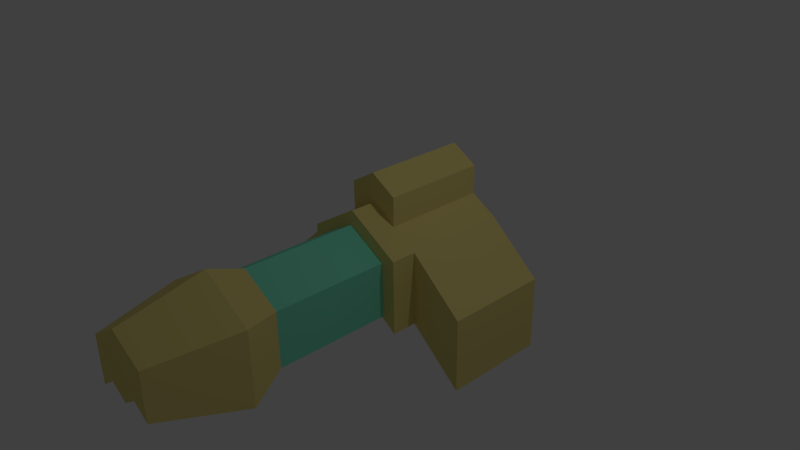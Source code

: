 # Source: LongSpaceship.blend  (saved by Blender 2.75.0; exported with 4.5.12 LTS)
import bpy
from mathutils import Matrix  # noqa: F401  (used for matrix-valued properties, if any)

bpy.ops.wm.read_factory_settings(use_empty=True)
scene = bpy.context.scene
scene.name = 'Scene'

# ---- collections
col_collection_1 = bpy.data.collections.new('Collection 1'); scene.collection.children.link(col_collection_1)

# ---- images (referenced by path relative to the original .blend; pixels are not part of the script)
import os
ASSET_DIR = os.environ.get("B2B_ASSET_DIR", "")  # directory of the original .blend (textures are referenced by path, not embedded)
HERE = os.path.dirname(os.path.abspath(__file__))  # packed textures are extracted next to this script under _unpacked/

def load_image(name, relpath, width, height, colorspace="sRGB"):
    """Load a texture the original file referenced (path relative to the .blend, or extracted next to this script)."""
    p = next((c for c in (os.path.join(HERE, relpath), os.path.join(ASSET_DIR, relpath)) if relpath and os.path.exists(c)), "")
    if p:
        img = bpy.data.images.load(p, check_existing=True)
        img.name = name
    else:  # same state as the original file: an image datablock whose file is absent (Cycles renders it pink)
        img = bpy.data.images.new(name, width, height)
        img.source = "FILE"
        img.filepath = "//" + (relpath or name)
    img.colorspace_settings.name = colorspace
    return img
img_longspaceship_png = load_image('LongSpaceShip.png', '_unpacked/LongSpaceShip.a2d12c44.png', 32, 32, 'sRGB')

# ---- materials (node trees are filled in below, after node groups)
mat_material_001 = bpy.data.materials.new('Material.001')
mat_material_001.alpha_threshold = 0.0
mat_material_001.roughness = 0.5

# ---- material node trees
mat_material_001.use_nodes = True; mat_material_001.node_tree.nodes.clear()
_N = mat_material_001.node_tree.nodes; _L = mat_material_001.node_tree.links
n0 = _N.new('ShaderNodeOutputMaterial'); n0.name = 'Material Output'; n0.location = (300, 300)
n1 = _N.new('ShaderNodeBsdfDiffuse'); n1.name = 'Diffuse BSDF'; n1.location = (10, 300)
n2 = _N.new('ShaderNodeTexImage'); n2.name = 'Image Texture'; n2.location = (-180, 300)
n2.width = 140
n2.image = img_longspaceship_png
_L.new(n1.outputs[0], n0.inputs[0])
_L.new(n2.outputs[0], n1.inputs[0])
n0.is_active_output = True

# ---- world
world_world = bpy.data.worlds.new('World'); scene.world = world_world
world_world.color = (0.05088, 0.05088, 0.05088)
world_world.use_sun_shadow = False
world_world.sun_shadow_jitter_overblur = 0.0
world_world.cycles.sampling_method = 'MANUAL'
world_world.cycles.sample_map_resolution = 256

# ---- cameras
cam_camera = bpy.data.cameras.new('Camera')
cam_camera.clip_end = 100.0
cam_camera.lens = 35.0
cam_camera.sensor_width = 32.0
cam_camera.sensor_height = 18.0
cam_camera.ortho_scale = 7.314
cam_camera.dof.focus_distance = 0.0

# ---- lights
light_lamp = bpy.data.lights.new('Lamp', 'POINT')
light_lamp.transmission_factor = 0.0
light_lamp.cutoff_distance = 30.0
light_lamp.energy = 100.0
light_lamp.shadow_buffer_clip_start = 1.001
light_lamp.shadow_soft_size = 0.1
light_lamp.shadow_maximum_resolution = 0.006
light_lamp.use_absolute_resolution = True
light_lamp.cycles.use_multiple_importance_sampling = False

# ---- meshes
me_cube_001 = bpy.data.meshes.new('Cube.001')
me_cube_001.from_pydata([(0.0, -1.0, -0.2993), (0.0, -1.0, 1.0), (0.0, 1.0, -0.2993), (0.0, 1.0, 1.0), (1.0, -1.0, -1.0), (1.0, -1.0, 0.3988), (1.0, 1.0, -1.0), (1.0, 1.0, 0.3988), (0.5019, 1.0, 0.6994), (0.5019, 1.0, -0.6497), (0.5019, -1.0, 0.6994), (0.5019, -1.0, -0.6497), (0.0, -1.0, 1.549), (0.0, 1.0, 1.549), (0.5066, -1.0, 1.248), (0.5066, 1.0, 1.248), (2.02, 1.0, -0.4944), (2.02, 1.0, -1.893), (2.02, -1.0, -0.4944), (2.02, -1.0, -1.893), (0.0, -1.479, -0.2993), (0.0, -1.479, 1.0), (1.0, -1.479, 0.3988), (1.0, -1.479, -1.0), (0.5019, -1.479, 0.6994), (0.5019, -1.479, -0.6497), (0.0, -1.509, -0.2154), (0.0, -1.509, 0.7476), (0.7611, -1.509, 0.302), (0.7611, -1.509, -0.7348), (0.3919, -1.509, 0.5248), (0.3919, -1.509, -0.4751), (0.0, -3.667, -0.2154), (0.0, -3.667, 0.7476), (0.7611, -3.667, 0.302), (0.7611, -3.667, -0.7348), (0.3919, -3.667, 0.5248), (0.3919, -3.667, -0.4751), (0.0, -4.344, -0.7401), (0.0, -4.344, 1.001), (1.007, -4.344, 0.3992), (1.007, -4.344, -1.001), (0.5079, -4.344, 0.7001), (0.5079, -4.344, -0.6503), (0.0, -5.894, -0.6247), (0.0, -5.894, 0.6538), (0.6445, -5.894, 0.2661), (0.6445, -5.894, -0.6362), (0.3233, -5.894, 0.46), (0.3233, -5.894, -0.4102), (1.129, 1.0, 0.1087), (1.129, 1.0, -0.936), (1.891, 1.0, -0.5584), (1.891, 1.0, -1.603), (1.129, 0.7329, 0.1087), (1.129, 0.7329, -0.936), (1.891, 0.7329, -0.5584), (1.891, 0.7329, -1.603), (0.08594, 1.0, 1.041), (0.4213, 1.0, 0.8381), (0.08908, 1.0, 1.41), (0.4245, 1.0, 1.208), (0.08594, -0.4569, 1.041), (0.4213, -0.4569, 0.8381), (0.08908, -0.4569, 1.41), (0.4245, -0.4569, 1.208), (-1.0, -1.0, -1.0), (-1.0, -1.0, 0.3988), (-1.0, 1.0, -1.0), (-1.0, 1.0, 0.3988), (-0.5019, 1.0, 0.6994), (-0.5019, 1.0, -0.6497), (-0.5019, -1.0, 0.6994), (-0.5019, -1.0, -0.6497), (-0.5066, -1.0, 1.248), (-0.5066, 1.0, 1.248), (-2.02, 1.0, -0.4944), (-2.02, 1.0, -1.893), (-2.02, -1.0, -0.4944), (-2.02, -1.0, -1.893), (-1.0, -1.479, 0.3988), (-1.0, -1.479, -1.0), (-0.5019, -1.479, 0.6994), (-0.5019, -1.479, -0.6497), (-0.7611, -1.509, 0.302), (-0.7611, -1.509, -0.7348), (-0.3919, -1.509, 0.5248), (-0.3919, -1.509, -0.4751), (-0.7611, -3.667, 0.302), (-0.7611, -3.667, -0.7348), (-0.3919, -3.667, 0.5248), (-0.3919, -3.667, -0.4751), (-1.007, -4.344, 0.3992), (-1.007, -4.344, -1.001), (-0.5079, -4.344, 0.7001), (-0.5079, -4.344, -0.6503), (-0.6445, -5.894, 0.2661), (-0.6445, -5.894, -0.6362), (-0.3233, -5.894, 0.46), (-0.3233, -5.894, -0.4102), (-1.129, 1.0, 0.1087), (-1.129, 1.0, -0.936), (-1.891, 1.0, -0.5584), (-1.891, 1.0, -1.603), (-1.129, 0.7329, 0.1087), (-1.129, 0.7329, -0.936), (-1.891, 0.7329, -0.5584), (-1.891, 0.7329, -1.603), (-0.08594, 1.0, 1.041), (-0.4213, 1.0, 0.8381), (-0.08908, 1.0, 1.41), (-0.4245, 1.0, 1.208), (-0.08594, -0.4569, 1.041), (-0.4213, -0.4569, 0.8381), (-0.08908, -0.4569, 1.41), (-0.4245, -0.4569, 1.208)], [], [(1, 3, 2, 0), (8, 7, 6, 9), (4, 6, 17, 19), (1, 0, 20, 21), (11, 9, 6, 4), (10, 8, 15, 14), (5, 7, 8, 10), (0, 2, 9, 11), (0, 11, 25, 20), (3, 8, 9, 2), (14, 15, 13, 12), (3, 1, 12, 13), (8, 3, 58, 59), (1, 10, 14, 12), (16, 18, 19, 17), (7, 5, 18, 16), (6, 7, 50, 51), (5, 4, 19, 18), (23, 22, 28, 29), (25, 23, 29, 31), (11, 4, 23, 25), (5, 10, 24, 22), (10, 1, 21, 24), (4, 5, 22, 23), (27, 26, 32, 33), (30, 27, 33, 36), (22, 24, 30, 28), (24, 21, 27, 30), (21, 20, 26, 27), (20, 25, 31, 26), (34, 36, 42, 40), (35, 34, 40, 41), (26, 31, 37, 32), (31, 29, 35, 37), (29, 28, 34, 35), (28, 30, 36, 34), (38, 43, 49, 44), (39, 38, 44, 45), (36, 33, 39, 42), (33, 32, 38, 39), (32, 37, 43, 38), (37, 35, 41, 43), (48, 45, 44, 49), (46, 48, 49, 47), (43, 41, 47, 49), (41, 40, 46, 47), (40, 42, 48, 46), (42, 39, 45, 48), (53, 51, 55, 57), (17, 6, 51, 53), (16, 17, 53, 52), (7, 16, 52, 50), (55, 54, 56, 57), (51, 50, 54, 55), (50, 52, 56, 54), (52, 53, 57, 56), (61, 59, 63, 65), (15, 8, 59, 61), (13, 15, 61, 60), (3, 13, 60, 58), (63, 62, 64, 65), (59, 58, 62, 63), (58, 60, 64, 62), (60, 61, 65, 64), (70, 71, 68, 69), (66, 79, 77, 68), (72, 82, 21, 1), (73, 66, 68, 71), (72, 74, 75, 70), (67, 72, 70, 69), (74, 12, 13, 75), (3, 2, 71, 70), (0, 73, 71, 2), (76, 77, 79, 78), (69, 76, 78, 67), (68, 101, 100, 69), (67, 78, 79, 66), (81, 85, 84, 80), (83, 87, 85, 81), (73, 83, 81, 66), (67, 80, 82, 72), (13, 110, 111, 75), (66, 81, 80, 67), (86, 90, 33, 27), (80, 84, 86, 82), (82, 86, 27, 21), (20, 26, 87, 83), (88, 92, 94, 90), (89, 93, 92, 88), (87, 91, 89, 85), (85, 89, 88, 84), (84, 88, 90, 86), (98, 99, 44, 45), (90, 94, 39, 33), (91, 95, 93, 89), (0, 20, 83, 73), (96, 97, 99, 98), (95, 99, 97, 93), (93, 97, 96, 92), (92, 96, 98, 94), (38, 44, 99, 95), (103, 107, 105, 101), (77, 103, 101, 68), (76, 102, 103, 77), (69, 100, 102, 76), (105, 107, 106, 104), (101, 105, 104, 100), (100, 104, 106, 102), (102, 106, 107, 103), (111, 115, 113, 109), (75, 111, 109, 70), (70, 109, 108, 3), (3, 108, 110, 13), (113, 115, 114, 112), (109, 113, 112, 108), (108, 112, 114, 110), (110, 114, 115, 111), (1, 12, 74, 72), (32, 38, 95, 91), (94, 98, 45, 39), (26, 32, 91, 87)])
_uv = me_cube_001.uv_layers.new(name='UVMap')
_uv.uv.foreach_set('vector', [0.4002, 0.6011, 0.4063, 0.6023, 0.4056, 0.6063, 0.3994, 0.6051, 0.4145, 0.5936, 0.4131, 0.5932, 0.412, 0.5915, 0.4127, 0.5912, 0.4098, 0.5915, 0.412, 0.5915, 0.4118, 0.5919, 0.4107, 0.5919, 0.4002, 0.6011, 0.3994, 0.6051, 0.398, 0.6048, 0.3988, 0.6008, 0.4099, 0.5899, 0.4127, 0.5912, 0.412, 0.5915, 0.4098, 0.5915, 0.4105, 0.5964, 0.4145, 0.5936, 0.4155, 0.5943, 0.4118, 0.5972, 0.41, 0.5944, 0.4131, 0.5932, 0.4145, 0.5936, 0.4105, 0.5964, 0.4106, 0.5883, 0.4138, 0.5908, 0.4127, 0.5912, 0.4099, 0.5899, 0.4106, 0.5883, 0.4099, 0.5899, 0.4083, 0.5895, 0.4091, 0.5872, 0.4161, 0.5936, 0.4145, 0.5936, 0.4127, 0.5912, 0.4138, 0.5908, 0.4118, 0.5972, 0.4155, 0.5943, 0.4165, 0.5951, 0.4126, 0.5985, 0.4063, 0.6023, 0.4002, 0.6011, 0.4006, 0.5994, 0.4067, 0.6007, 0.4145, 0.5936, 0.4161, 0.5936, 0.416, 0.5939, 0.4153, 0.5939, 0.4109, 0.5985, 0.4105, 0.5964, 0.4118, 0.5972, 0.4126, 0.5985, 0.4121, 0.5923, 0.4106, 0.5925, 0.4107, 0.5919, 0.4118, 0.5919, 0.4131, 0.5932, 0.41, 0.5944, 0.4106, 0.5925, 0.4121, 0.5923, 0.412, 0.5915, 0.4131, 0.5932, 0.4128, 0.5927, 0.4122, 0.5917, 0.41, 0.5944, 0.4098, 0.5915, 0.4107, 0.5919, 0.4106, 0.5925, 0.4085, 0.5911, 0.4083, 0.5947, 0.4074, 0.5951, 0.4078, 0.5906, 0.4083, 0.5895, 0.4085, 0.5911, 0.4078, 0.5906, 0.4081, 0.5886, 0.4099, 0.5899, 0.4098, 0.5915, 0.4085, 0.5911, 0.4083, 0.5895, 0.41, 0.5944, 0.4105, 0.5964, 0.4084, 0.5969, 0.4083, 0.5947, 0.4105, 0.5964, 0.4109, 0.5985, 0.409, 0.5994, 0.4084, 0.5969, 0.4098, 0.5915, 0.41, 0.5944, 0.4083, 0.5947, 0.4085, 0.5911, 0.4158, 0.6712, 0.4097, 0.7019, 0.3409, 0.6882, 0.347, 0.6575, 0.8222, 0.8342, 0.8231, 0.8435, 0.7704, 0.8431, 0.7718, 0.833, 0.4083, 0.5947, 0.4084, 0.5969, 0.4074, 0.5971, 0.4074, 0.5951, 0.4084, 0.5969, 0.409, 0.5994, 0.4077, 0.5994, 0.4074, 0.5971, 0.3988, 0.6008, 0.398, 0.6048, 0.3979, 0.6045, 0.3985, 0.6016, 0.4091, 0.5872, 0.4083, 0.5895, 0.4081, 0.5886, 0.4087, 0.5863, 0.3953, 0.5946, 0.395, 0.5968, 0.3939, 0.5966, 0.3943, 0.5943, 0.3955, 0.5891, 0.3953, 0.5946, 0.3943, 0.5943, 0.3948, 0.5892, 0.8275, 0.7904, 0.8251, 0.7997, 0.7741, 0.7909, 0.7764, 0.78, 0.8251, 0.7997, 0.8235, 0.8079, 0.7735, 0.8017, 0.7741, 0.7909, 0.8235, 0.8079, 0.8219, 0.8262, 0.7728, 0.8238, 0.7735, 0.8017, 0.8219, 0.8262, 0.8222, 0.8342, 0.7718, 0.833, 0.7728, 0.8238, 0.3933, 0.5849, 0.3945, 0.5874, 0.3874, 0.5898, 0.3863, 0.5884, 0.3918, 0.5994, 0.3907, 0.6048, 0.3861, 0.6035, 0.3869, 0.5996, 0.395, 0.5968, 0.3947, 0.5993, 0.393, 0.5994, 0.3939, 0.5966, 0.3919, 0.6003, 0.3913, 0.6032, 0.3907, 0.6048, 0.3918, 0.5994, 0.3962, 0.5838, 0.3956, 0.5864, 0.3945, 0.5874, 0.3933, 0.5849, 0.3956, 0.5864, 0.3955, 0.5891, 0.3948, 0.5892, 0.3945, 0.5874, 0.3872, 0.5939, 0.3861, 0.5952, 0.3863, 0.5884, 0.3874, 0.5898, 0.3882, 0.593, 0.3872, 0.5939, 0.3874, 0.5898, 0.3883, 0.59, 0.3945, 0.5874, 0.3948, 0.5892, 0.3883, 0.59, 0.3874, 0.5898, 0.3948, 0.5892, 0.3943, 0.5943, 0.3882, 0.593, 0.3883, 0.59, 0.3943, 0.5943, 0.3939, 0.5966, 0.3872, 0.5939, 0.3882, 0.593, 0.3939, 0.5966, 0.393, 0.5994, 0.3861, 0.5952, 0.3872, 0.5939, 0.4118, 0.5919, 0.4122, 0.5917, 0.4122, 0.5919, 0.4119, 0.5919, 0.4118, 0.5919, 0.412, 0.5915, 0.4122, 0.5917, 0.4118, 0.5919, 0.4121, 0.5923, 0.4118, 0.5919, 0.4118, 0.5919, 0.4121, 0.5923, 0.4131, 0.5932, 0.4121, 0.5923, 0.4121, 0.5923, 0.4128, 0.5927, 0.4122, 0.5919, 0.4127, 0.5926, 0.4121, 0.5923, 0.4119, 0.5919, 0.4122, 0.5917, 0.4128, 0.5927, 0.4127, 0.5926, 0.4122, 0.5919, 0.4128, 0.5927, 0.4121, 0.5923, 0.4121, 0.5923, 0.4127, 0.5926, 0.4121, 0.5923, 0.4118, 0.5919, 0.4119, 0.5919, 0.4121, 0.5923, 0.4157, 0.5943, 0.4153, 0.5939, 0.4158, 0.5941, 0.4158, 0.5942, 0.4155, 0.5943, 0.4145, 0.5936, 0.4153, 0.5939, 0.4157, 0.5943, 0.4165, 0.5951, 0.4155, 0.5943, 0.4157, 0.5943, 0.4163, 0.5945, 0.4161, 0.5936, 0.4165, 0.5951, 0.4163, 0.5945, 0.416, 0.5939, 0.4158, 0.5941, 0.4158, 0.5941, 0.4159, 0.5942, 0.4158, 0.5942, 0.4153, 0.5939, 0.416, 0.5939, 0.4158, 0.5941, 0.4158, 0.5941, 0.416, 0.5939, 0.4163, 0.5945, 0.4159, 0.5942, 0.4158, 0.5941, 0.4163, 0.5945, 0.4157, 0.5943, 0.4158, 0.5942, 0.4159, 0.5942, 0.4134, 0.5761, 0.4112, 0.5794, 0.4102, 0.5788, 0.4115, 0.577, 0.4072, 0.5792, 0.409, 0.5779, 0.4091, 0.578, 0.4102, 0.5788, 0.4071, 0.5716, 0.4045, 0.5721, 0.4042, 0.5692, 0.4067, 0.5688, 0.4067, 0.581, 0.4072, 0.5792, 0.4102, 0.5788, 0.4112, 0.5794, 0.4071, 0.5716, 0.4086, 0.5704, 0.4141, 0.5741, 0.4134, 0.5761, 0.407, 0.5742, 0.4071, 0.5716, 0.4134, 0.5761, 0.4115, 0.577, 0.4086, 0.5704, 0.4095, 0.5679, 0.4163, 0.5731, 0.4141, 0.5741, 0.4162, 0.5753, 0.4131, 0.5804, 0.4112, 0.5794, 0.4134, 0.5761, 0.4067, 0.5833, 0.4067, 0.581, 0.4112, 0.5794, 0.4131, 0.5804, 0.4098, 0.5774, 0.4091, 0.578, 0.409, 0.5779, 0.4085, 0.5772, 0.4115, 0.577, 0.4098, 0.5774, 0.4085, 0.5772, 0.407, 0.5742, 0.4102, 0.5788, 0.4102, 0.5786, 0.411, 0.5774, 0.4115, 0.577, 0.407, 0.5742, 0.4085, 0.5772, 0.409, 0.5779, 0.4072, 0.5792, 0.4061, 0.5788, 0.4051, 0.5793, 0.404, 0.5744, 0.4049, 0.5744, 0.4047, 0.5807, 0.4041, 0.5814, 0.4051, 0.5793, 0.4061, 0.5788, 0.4067, 0.581, 0.4047, 0.5807, 0.4061, 0.5788, 0.4072, 0.5792, 0.407, 0.5742, 0.4049, 0.5744, 0.4045, 0.5721, 0.4071, 0.5716, 0.4163, 0.5731, 0.4159, 0.5737, 0.4143, 0.5742, 0.4141, 0.5741, 0.4072, 0.5792, 0.4061, 0.5788, 0.4049, 0.5744, 0.407, 0.5742, 0.8064, 0.7332, 0.7651, 0.7356, 0.7642, 0.7275, 0.805, 0.7244, 0.4049, 0.5744, 0.404, 0.5744, 0.4035, 0.5723, 0.4045, 0.5721, 0.4045, 0.5721, 0.4035, 0.5723, 0.4032, 0.5701, 0.4042, 0.5692, 0.4043, 0.5834, 0.4038, 0.5838, 0.4041, 0.5814, 0.4047, 0.5807, 0.3933, 0.5749, 0.3924, 0.5749, 0.3925, 0.5729, 0.3934, 0.5728, 0.3923, 0.5793, 0.3912, 0.5786, 0.3924, 0.5749, 0.3933, 0.5749, 0.8087, 0.7702, 0.7633, 0.7714, 0.7609, 0.7616, 0.8126, 0.7617, 0.8126, 0.7617, 0.7609, 0.7616, 0.7647, 0.744, 0.8083, 0.7418, 0.8083, 0.7418, 0.7647, 0.744, 0.7651, 0.7356, 0.8064, 0.7332, 0.3872, 0.5748, 0.3872, 0.5782, 0.3861, 0.5793, 0.3861, 0.5737, 0.3934, 0.5728, 0.3925, 0.5729, 0.392, 0.5705, 0.3932, 0.5709, 0.3929, 0.5817, 0.3923, 0.581, 0.3912, 0.5786, 0.3923, 0.5793, 0.4067, 0.5833, 0.4043, 0.5834, 0.4047, 0.5807, 0.4067, 0.581, 0.3881, 0.5757, 0.3886, 0.578, 0.3872, 0.5782, 0.3872, 0.5748, 0.3923, 0.581, 0.3872, 0.5782, 0.3886, 0.578, 0.3912, 0.5786, 0.3912, 0.5786, 0.3886, 0.578, 0.3881, 0.5757, 0.3924, 0.5749, 0.3924, 0.5749, 0.3881, 0.5757, 0.3872, 0.5748, 0.3925, 0.5729, 0.3913, 0.5828, 0.3861, 0.5793, 0.3872, 0.5782, 0.3923, 0.581, 0.4093, 0.578, 0.4096, 0.578, 0.4101, 0.5783, 0.4102, 0.5786, 0.4091, 0.578, 0.4093, 0.578, 0.4102, 0.5786, 0.4102, 0.5788, 0.4098, 0.5774, 0.4098, 0.5775, 0.4093, 0.578, 0.4091, 0.578, 0.4115, 0.577, 0.411, 0.5774, 0.4098, 0.5775, 0.4098, 0.5774, 0.4101, 0.5783, 0.4096, 0.578, 0.4099, 0.5777, 0.4104, 0.5776, 0.4102, 0.5786, 0.4101, 0.5783, 0.4104, 0.5776, 0.411, 0.5774, 0.411, 0.5774, 0.4104, 0.5776, 0.4099, 0.5777, 0.4098, 0.5775, 0.4098, 0.5775, 0.4099, 0.5777, 0.4096, 0.578, 0.4093, 0.578, 0.4143, 0.5742, 0.4154, 0.5747, 0.415, 0.574, 0.414, 0.5756, 0.4141, 0.5741, 0.4143, 0.5742, 0.414, 0.5756, 0.4134, 0.5761, 0.4134, 0.5761, 0.414, 0.5756, 0.4159, 0.5751, 0.4162, 0.5753, 0.4162, 0.5753, 0.4159, 0.5751, 0.4159, 0.5737, 0.4163, 0.5731, 0.415, 0.574, 0.4154, 0.5747, 0.415, 0.5753, 0.4145, 0.5746, 0.414, 0.5756, 0.415, 0.574, 0.4145, 0.5746, 0.4159, 0.5751, 0.4159, 0.5751, 0.4145, 0.5746, 0.415, 0.5753, 0.4159, 0.5737, 0.4159, 0.5737, 0.415, 0.5753, 0.4154, 0.5747, 0.4143, 0.5742, 0.4067, 0.5688, 0.4095, 0.5679, 0.4086, 0.5704, 0.4071, 0.5716, 0.3932, 0.5837, 0.3913, 0.5828, 0.3923, 0.581, 0.3929, 0.5817, 0.3925, 0.5729, 0.3872, 0.5748, 0.3861, 0.5737, 0.392, 0.5705, 0.8073, 0.7799, 0.7644, 0.7799, 0.7633, 0.7714, 0.8087, 0.7702])
me_cube_001.materials.append(mat_material_001)
me_cube_001.use_remesh_preserve_volume = False
me_cube_001.use_remesh_preserve_attributes = False
me_cube_001.use_mirror_vertex_groups = False
me_cube_001.update()

# ---- objects
ob_cube = bpy.data.objects.new('Cube', me_cube_001)
ob_lamp = bpy.data.objects.new('Lamp', light_lamp)
ob_camera = bpy.data.objects.new('Camera', cam_camera)

# ---- transforms, parenting, visibility, modifiers, constraints
ob_cube.location = (0.0, 0.7485, 0.0)
ob_cube.scale = (0.7288, 0.7288, 0.7288)
ob_cube.lineart.crease_threshold = 0.0
ob_lamp.location = (4.076, 1.005, 5.904)
ob_lamp.rotation_euler = (0.6503, 0.05522, 1.866)
ob_lamp.lock_rotations_4d = False
ob_lamp.empty_display_type = 'ARROWS'
ob_lamp.color = (0.0, 0.0, 0.0, 0.0)
ob_lamp.lineart.crease_threshold = 0.0
ob_camera.location = (7.481, -6.508, 5.344)
ob_camera.rotation_euler = (1.109, 0.01082, 0.8149)
ob_camera.lock_rotations_4d = False
ob_camera.empty_display_type = 'ARROWS'
ob_camera.color = (0.0, 0.0, 0.0, 0.0)
ob_camera.display_type = 'WIRE'
ob_camera.lineart.crease_threshold = 0.0

# ---- collection membership
col_collection_1.objects.link(ob_cube)
col_collection_1.objects.link(ob_lamp)
col_collection_1.objects.link(ob_camera)

# ---- scene / render settings (as saved in the file)
scene.camera = ob_camera
scene.frame_start = 1; scene.frame_end = 250; scene.frame_set(1)
scene.render.engine = 'CYCLES'
scene.render.resolution_percentage = 50
scene.render.dither_intensity = 0.0
scene.cycles.use_denoising = False
scene.cycles.samples = 10
scene.cycles.sampling_pattern = 'TABULATED_SOBOL'
scene.cycles.light_sampling_threshold = 0.0
scene.cycles.use_adaptive_sampling = False
scene.cycles.use_light_tree = False
scene.cycles.blur_glossy = 0.0
scene.cycles.pixel_filter_type = 'GAUSSIAN'
scene.cycles.sample_clamp_indirect = 0.0
scene.view_settings.view_transform = 'Standard'
bpy.context.view_layer.update()
